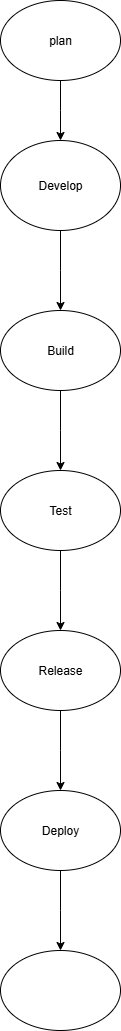

The diagram above was exported from draw.io. Its source (the exported page's mxGraphModel, read from the mxfile embedded in the PNG):
<mxGraphModel dx="1042" dy="562" grid="1" gridSize="10" guides="1" tooltips="1" connect="1" arrows="1" fold="1" page="1" pageScale="1" pageWidth="850" pageHeight="1100" math="0" shadow="0">
  <root>
    <mxCell id="0" />
    <mxCell id="1" parent="0" />
    <mxCell id="KYMs737vl-J28Jmu_Tcg-3" value="" style="edgeStyle=orthogonalEdgeStyle;rounded=0;orthogonalLoop=1;jettySize=auto;html=1;" edge="1" parent="1" source="KYMs737vl-J28Jmu_Tcg-1">
      <mxGeometry relative="1" as="geometry">
        <mxPoint x="410" y="180" as="targetPoint" />
      </mxGeometry>
    </mxCell>
    <mxCell id="KYMs737vl-J28Jmu_Tcg-1" value="plan" style="ellipse;whiteSpace=wrap;html=1;" vertex="1" parent="1">
      <mxGeometry x="350" y="40" width="120" height="80" as="geometry" />
    </mxCell>
    <mxCell id="KYMs737vl-J28Jmu_Tcg-9" value="" style="edgeStyle=orthogonalEdgeStyle;rounded=0;orthogonalLoop=1;jettySize=auto;html=1;" edge="1" parent="1" source="KYMs737vl-J28Jmu_Tcg-4">
      <mxGeometry relative="1" as="geometry">
        <mxPoint x="410" y="350" as="targetPoint" />
      </mxGeometry>
    </mxCell>
    <mxCell id="KYMs737vl-J28Jmu_Tcg-4" value="Develop" style="ellipse;whiteSpace=wrap;html=1;" vertex="1" parent="1">
      <mxGeometry x="350" y="180" width="120" height="90" as="geometry" />
    </mxCell>
    <mxCell id="KYMs737vl-J28Jmu_Tcg-12" value="" style="edgeStyle=orthogonalEdgeStyle;rounded=0;orthogonalLoop=1;jettySize=auto;html=1;" edge="1" parent="1" source="KYMs737vl-J28Jmu_Tcg-10">
      <mxGeometry relative="1" as="geometry">
        <mxPoint x="410" y="510" as="targetPoint" />
      </mxGeometry>
    </mxCell>
    <mxCell id="KYMs737vl-J28Jmu_Tcg-10" value="Build" style="ellipse;whiteSpace=wrap;html=1;" vertex="1" parent="1">
      <mxGeometry x="350" y="350" width="120" height="80" as="geometry" />
    </mxCell>
    <mxCell id="KYMs737vl-J28Jmu_Tcg-15" value="" style="edgeStyle=orthogonalEdgeStyle;rounded=0;orthogonalLoop=1;jettySize=auto;html=1;" edge="1" parent="1" source="KYMs737vl-J28Jmu_Tcg-13">
      <mxGeometry relative="1" as="geometry">
        <mxPoint x="410" y="670" as="targetPoint" />
      </mxGeometry>
    </mxCell>
    <mxCell id="KYMs737vl-J28Jmu_Tcg-13" value="Test" style="ellipse;whiteSpace=wrap;html=1;" vertex="1" parent="1">
      <mxGeometry x="350" y="510" width="120" height="80" as="geometry" />
    </mxCell>
    <mxCell id="KYMs737vl-J28Jmu_Tcg-18" value="" style="edgeStyle=orthogonalEdgeStyle;rounded=0;orthogonalLoop=1;jettySize=auto;html=1;" edge="1" parent="1" source="KYMs737vl-J28Jmu_Tcg-16">
      <mxGeometry relative="1" as="geometry">
        <mxPoint x="410" y="830" as="targetPoint" />
      </mxGeometry>
    </mxCell>
    <mxCell id="KYMs737vl-J28Jmu_Tcg-16" value="Release" style="ellipse;whiteSpace=wrap;html=1;" vertex="1" parent="1">
      <mxGeometry x="350" y="670" width="120" height="80" as="geometry" />
    </mxCell>
    <mxCell id="KYMs737vl-J28Jmu_Tcg-21" value="" style="edgeStyle=orthogonalEdgeStyle;rounded=0;orthogonalLoop=1;jettySize=auto;html=1;" edge="1" parent="1" source="KYMs737vl-J28Jmu_Tcg-19">
      <mxGeometry relative="1" as="geometry">
        <mxPoint x="410" y="990" as="targetPoint" />
      </mxGeometry>
    </mxCell>
    <mxCell id="KYMs737vl-J28Jmu_Tcg-19" value="Deploy" style="ellipse;whiteSpace=wrap;html=1;" vertex="1" parent="1">
      <mxGeometry x="350" y="830" width="120" height="80" as="geometry" />
    </mxCell>
    <mxCell id="KYMs737vl-J28Jmu_Tcg-22" value="" style="ellipse;whiteSpace=wrap;html=1;" vertex="1" parent="1">
      <mxGeometry x="350" y="990" width="120" height="80" as="geometry" />
    </mxCell>
  </root>
</mxGraphModel>